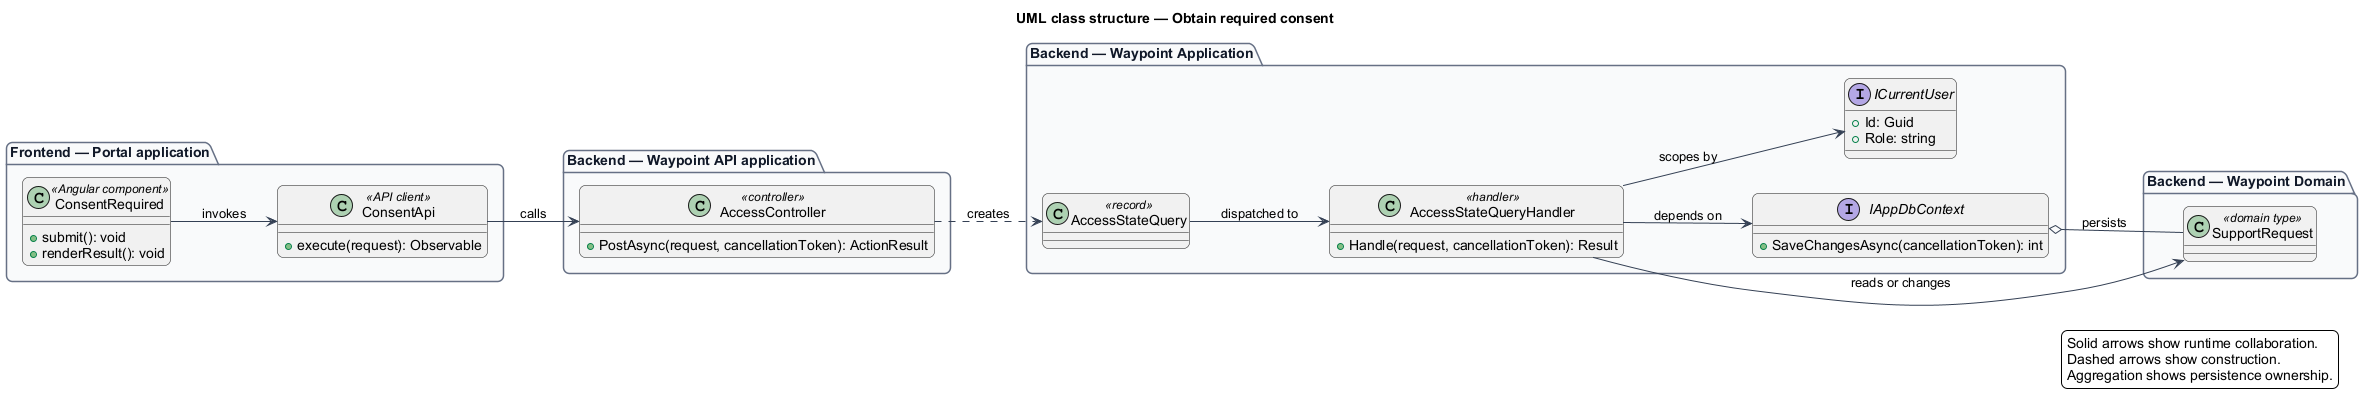

The diagram above was rendered by PlantUML. Its source (embedded in the PNG):
@startuml
left to right direction
title UML class structure — Obtain required consent
skinparam backgroundColor #FFFFFF
skinparam shadowing false
skinparam roundcorner 12
skinparam defaultFontName Arial
skinparam ArrowColor #344054
skinparam rectangle {
  BorderColor #344054
  FontColor #101828
}
skinparam package {
  BorderColor #667085
  FontColor #101828
  BackgroundColor #F9FAFB
}
package "Frontend — Portal application" {
  class "ConsentRequired" as page_ConsentRequired <<Angular component>> {
    +submit(): void
    +renderResult(): void
  }
  class "ConsentApi" as client_ConsentApi <<API client>> {
    +execute(request): Observable
  }
}
package "Backend — Waypoint API application" {
  class "AccessController" as controller_AccessController <<controller>> {
    +PostAsync(request, cancellationToken): ActionResult
  }
}
package "Backend — Waypoint Application" {
  class "AccessStateQuery" as request_AccessStateQuery <<record>>
  class "AccessStateQueryHandler" as handler_AccessStateQueryHandler <<handler>> {
    +Handle(request, cancellationToken): Result
  }
  interface IAppDbContext {
    +SaveChangesAsync(cancellationToken): int
  }
  interface ICurrentUser {
    +Id: Guid
    +Role: string
  }
}
package "Backend — Waypoint Domain" {
  class "SupportRequest" as entity_SupportRequest <<domain type>>
}
page_ConsentRequired --> client_ConsentApi : invokes
client_ConsentApi --> controller_AccessController : calls
controller_AccessController ..> request_AccessStateQuery : creates
request_AccessStateQuery --> handler_AccessStateQueryHandler : dispatched to
handler_AccessStateQueryHandler --> IAppDbContext : depends on
handler_AccessStateQueryHandler --> ICurrentUser : scopes by
handler_AccessStateQueryHandler --> entity_SupportRequest : reads or changes
IAppDbContext o-- entity_SupportRequest : persists
legend right
  Solid arrows show runtime collaboration.
  Dashed arrows show construction.
  Aggregation shows persistence ownership.
endlegend
@enduml